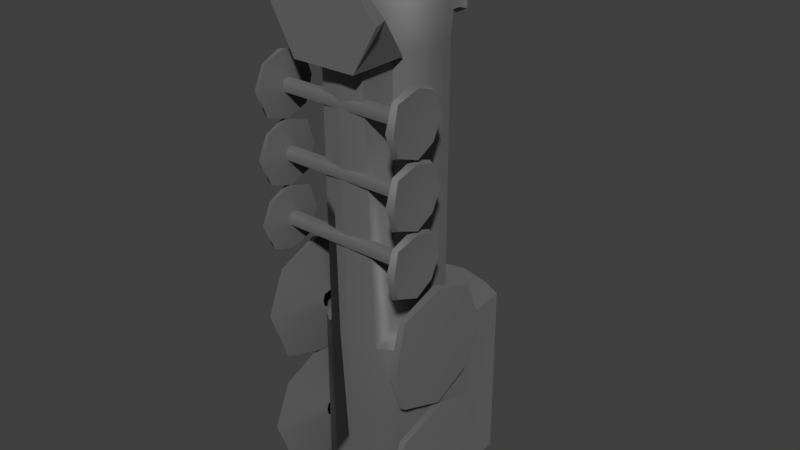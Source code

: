 # Source: Train.blend  (saved by Blender 2.79.0; exported with 4.5.12 LTS)
import bpy
from mathutils import Matrix  # noqa: F401  (used for matrix-valued properties, if any)

bpy.ops.wm.read_factory_settings(use_empty=True)
scene = bpy.context.scene
scene.name = 'Scene'

# ---- collections
col_collection_1 = bpy.data.collections.new('Collection 1'); scene.collection.children.link(col_collection_1)

# ---- materials (node trees are filled in below, after node groups)
mat_material = bpy.data.materials.new('Material')
mat_material.alpha_threshold = 0.0
mat_material.roughness = 0.5
mat_material.line_color = (0.0, 0.0, 0.0, 1.0)

# ---- node groups
ng_auto_smooth = bpy.data.node_groups.new('Auto Smooth', 'GeometryNodeTree')
_s = ng_auto_smooth.interface.new_socket(name='Geometry', in_out='OUTPUT', socket_type='NodeSocketGeometry')
_s = ng_auto_smooth.interface.new_socket(name='Geometry', in_out='INPUT', socket_type='NodeSocketGeometry')
_s = ng_auto_smooth.interface.new_socket(name='Angle', in_out='INPUT', socket_type='NodeSocketFloat')
_s.subtype = 'ANGLE'
_s.min_value = 0.0
_s.max_value = 3.142
ng_auto_smooth.is_modifier = True
_N = ng_auto_smooth.nodes; _L = ng_auto_smooth.links
n0 = _N.new('NodeGroupOutput'); n0.name = 'Group Output'; n0.location = (480, -100)
n1 = _N.new('NodeGroupInput'); n1.name = 'Group Input'; n1.location = (-420, -300)
n2 = _N.new('NodeGroupInput'); n2.name = 'Group Input.001'; n2.location = (-60, -100)
n3 = _N.new('GeometryNodeSetShadeSmooth'); n3.name = 'Set Shade Smooth'; n3.location = (120, -100)
n3.domain = 'EDGE'
n4 = _N.new('GeometryNodeSetShadeSmooth'); n4.name = 'Set Shade Smooth.001'; n4.location = (300, -100)
n5 = _N.new('GeometryNodeInputMeshEdgeAngle'); n5.name = 'Edge Angle'; n5.location = (-420, -220)
n6 = _N.new('GeometryNodeInputEdgeSmooth'); n6.name = 'Is Edge Smooth'; n6.location = (-60, -160)
n7 = _N.new('GeometryNodeInputShadeSmooth'); n7.name = 'Is Face Smooth'; n7.location = (-240, -340)
n8 = _N.new('FunctionNodeBooleanMath'); n8.name = 'Boolean Math'; n8.location = (-60, -220)
n9 = _N.new('FunctionNodeCompare'); n9.name = 'Compare'; n9.location = (-240, -180)
n9.operation = 'LESS_EQUAL'
_L.new(n5.outputs[0], n9.inputs[0])
_L.new(n4.outputs[0], n0.inputs[0])
_L.new(n1.outputs[1], n9.inputs[1])
_L.new(n9.outputs[0], n8.inputs[0])
_L.new(n7.outputs[0], n8.inputs[1])
_L.new(n2.outputs[0], n3.inputs[0])
_L.new(n6.outputs[0], n3.inputs[1])
_L.new(n3.outputs[0], n4.inputs[0])
_L.new(n8.outputs[0], n3.inputs[2])
n0.is_active_output = True

# ---- material node trees
mat_material.use_nodes = True; mat_material.node_tree.nodes.clear()
_N = mat_material.node_tree.nodes; _L = mat_material.node_tree.links
n0 = _N.new('ShaderNodeOutputMaterial'); n0.name = 'Material Output'; n0.location = (460, 300)
n1 = _N.new('ShaderNodeBsdfDiffuse'); n1.name = 'Diffuse BSDF'; n1.location = (10, 300)
n1.inputs[0].default_value = (0.01706, 0.01706, 0.01706, 1.0)
n1.inputs[1].default_value = 0.1917
n2 = _N.new('ShaderNodeMixShader'); n2.name = 'Mix Shader'; n2.location = (240, 303)
n2.inputs[0].default_value = 0.4273
n3 = _N.new('ShaderNodeBsdfAnisotropic'); n3.name = 'Glossy BSDF'; n3.location = (4, 165)
n3.distribution = 'GGX'
n3.inputs[1].default_value = 0.8317
_L.new(n1.outputs[0], n2.inputs[1])
_L.new(n2.outputs[0], n0.inputs[0])
_L.new(n3.outputs[0], n2.inputs[2])
n0.is_active_output = True

# ---- world
world_world = bpy.data.worlds.new('World'); scene.world = world_world
world_world.color = (0.05088, 0.05088, 0.05088)
world_world.use_sun_shadow = False
world_world.sun_shadow_jitter_overblur = 0.0
world_world.cycles.sampling_method = 'MANUAL'

# ---- meshes
me_cube = bpy.data.meshes.new('Cube')
me_cube.from_pydata([(2.0, 2.8, -1.387), (0.8476, 1.089, -1.25), (1.0, 4.5, -1.193), (0.7488, 1.964, 8.389), (0.7488, 4.36, 8.389), (1.498, 3.087, 8.389), (0.5122, 2.334, 8.57), (0.5122, 3.973, 8.57), (1.024, 3.103, 8.57), (-2.0, 2.8, -1.387), (-0.8476, 1.089, -1.25), (-1.0, 4.5, -1.193), (-0.7488, 1.964, 8.389), (-0.7488, 4.36, 8.389), (-1.498, 3.087, 8.389), (-0.5122, 2.334, 8.57), (-0.5122, 3.973, 8.57), (-1.024, 3.103, 8.57), (1.75, 1.825, -1.387), (2.0, 2.8, -7.0), (1.391, 3.09, 7.263), (1.75, 3.825, -1.387), (1.0, 4.5, -7.0), (0.6953, 4.272, 7.263), (0.0, 4.75, -1.193), (1.0, 1.3, -7.0), (0.6953, 2.048, 7.263), (-2.535e-09, 0.9623, -1.25), (1.306, 3.093, 8.594), (0.653, 4.203, 8.594), (0.653, 2.114, 8.594), (1.278, 2.378, 8.394), (-3.956e-09, 1.882, 8.394), (-3.956e-09, 4.512, 8.394), (1.278, 3.836, 8.394), (0.7684, 3.555, 8.57), (0.7684, 2.684, 8.57), (-3.656e-09, 2.377, 8.57), (-3.656e-09, 3.965, 8.57), (-1.75, 1.825, -1.387), (-2.0, 2.8, -7.0), (-1.391, 3.09, 7.263), (-1.75, 3.825, -1.387), (-1.0, 4.5, -7.001), (-0.6953, 4.272, 7.263), (-1.0, 1.3, -7.0), (-0.6953, 2.048, 7.263), (-1.306, 3.093, 8.594), (-0.653, 4.203, 8.594), (-0.653, 2.114, 8.594), (-1.278, 2.378, 8.394), (-1.278, 3.836, 8.394), (-0.7684, 3.555, 8.57), (-0.7684, 2.684, 8.57), (1.75, 1.825, -7.0), (1.217, 2.413, 7.263), (1.75, 3.825, -7.0), (1.217, 3.803, 7.263), (1.085, 2.493, 8.602), (1.085, 3.73, 8.602), (-1.75, 1.825, -7.0), (-1.217, 2.413, 7.263), (-1.75, 3.825, -7.001), (-1.217, 3.803, 7.263), (0.0, 4.75, -7.0), (-7.659e-09, 4.446, 7.263), (0.0, 1.15, -7.0), (-5.069e-09, 1.943, 7.263), (-1.085, 2.493, 8.602), (-1.085, 3.73, 8.602), (-3.656e-09, 4.305, 8.602), (-3.656e-09, 2.07, 8.602), (-3.656e-09, 3.137, 8.57), (1.0, 6.099, -1.193), (1.0, 6.099, -7.0), (0.0, 6.349, -1.193), (1.75, 5.727, -1.193), (-1.0, 6.099, -1.193), (-1.75, 5.727, -1.193), (-1.0, 6.099, -7.001), (1.75, 5.727, -7.0), (0.0, 6.349, -7.0), (-1.75, 5.727, -7.001), (0.0, 3.85, -7.423), (0.0, 2.296, -7.416), (0.0, 1.396, -7.416), (-5.069e-09, 4.272, 7.43), (-3.548e-09, 5.724, 7.402), (0.269, 4.272, 7.565), (0.2966, 5.724, 7.552), (0.269, 4.272, 7.837), (0.2966, 5.724, 7.851), (-3.222e-08, 4.272, 7.972), (-3.349e-08, 5.724, 8.0), (-0.269, 4.272, 7.837), (-0.2966, 5.724, 7.851), (-0.269, 4.272, 7.565), (-0.2966, 5.724, 7.552), (1.882e-10, 5.648, 7.329), (0.3694, 5.648, 7.515), (0.3694, 5.648, 7.887), (-3.71e-08, 5.648, 8.073), (-0.3694, 5.648, 7.887), (-0.3694, 5.648, 7.515), (0.2447, 5.452, 7.578), (0.2447, 5.452, 7.824), (-2.922e-08, 5.452, 7.948), (-0.2447, 5.452, 7.824), (-0.2447, 5.452, 7.578), (-4.522e-09, 5.452, 7.454), (-1.37e-08, 5.545, 7.701), (1.391, 3.09, -1.112), (0.6953, 2.048, -1.112), (0.6953, 4.272, -0.9248), (-1.391, 3.09, -1.112), (-0.6953, 2.048, -1.112), (-0.6953, 4.272, -0.9248), (1.217, 2.413, -1.112), (1.217, 3.803, -1.112), (-5.151e-09, 4.446, -0.9248), (-5.069e-09, 1.943, -1.112), (-1.217, 2.413, -1.112), (-1.217, 3.803, -1.112), (0.6953, 0.8788, 7.263), (-0.6953, 0.8788, 7.263), (-5.069e-09, 0.7745, 7.263), (-1.766, 0.1937, 8.525), (-1.551, 0.7537, 8.525), (-1.0, 0.1937, 7.165), (-1.0, 2.086, 7.165), (1.766, 0.1937, 8.525), (1.551, 0.7537, 8.525), (1.0, 0.1937, 7.165), (1.0, 2.086, 7.165), (0.0, 0.1937, 7.165), (0.0, 2.086, 7.165), (0.0, 0.1937, 10.61), (0.0, 0.7537, 10.03), (2.151, 2.0, -2.888), (2.535, 2.0, -1.0), (2.151, 2.0, 0.888), (2.151, 0.112, -1.0), (2.151, 3.888, -1.0), (2.151, 2.0, -6.888), (2.535, 2.0, -5.0), (2.151, 2.0, -3.112), (2.151, 0.112, -5.0), (2.151, 3.888, -5.0), (2.179, 1.0, 3.0), (2.224, 1.0, 4.0), (2.179, 1.0, 5.0), (2.179, 1.748e-07, 4.0), (2.179, 2.0, 4.0), (2.179, 1.0, 5.0), (2.224, 1.0, 6.0), (2.179, 1.0, 7.0), (2.179, 2.623e-07, 6.0), (2.179, 2.0, 6.0), (2.179, 1.0, 1.0), (2.224, 1.0, 2.0), (2.179, 1.0, 3.0), (2.179, 8.742e-08, 2.0), (2.179, 2.0, 2.0), (1.776, 1.729, -1.0), (1.776, 2.008, -0.7242), (1.776, 2.284, -1.0), (1.776, 2.005, -1.276), (2.151, 0.584, -2.416), (2.151, 3.416, -2.416), (2.399, 2.0, -2.893), (2.399, 0.1071, -1.0), (2.399, 3.893, -1.0), (2.399, 2.0, 0.8929), (2.151, 0.584, 0.416), (2.151, 3.416, 0.416), (1.776, 1.724, -5.0), (1.776, 2.0, -4.724), (1.776, 2.276, -5.0), (1.776, 2.0, -5.276), (2.151, 0.584, -6.416), (2.151, 3.416, -6.416), (2.399, 2.0, -6.893), (2.399, 0.1071, -5.0), (2.399, 3.893, -5.0), (2.399, 2.0, -3.107), (2.151, 0.584, -3.584), (2.151, 3.416, -3.584), (2.082, 0.7853, 4.0), (2.082, 1.0, 4.215), (2.082, 1.215, 4.0), (2.082, 1.0, 3.785), (2.179, 0.25, 3.25), (2.179, 1.75, 3.25), (2.403, 1.0, 3.054), (2.403, 0.05356, 4.0), (2.403, 1.946, 4.0), (2.403, 1.0, 4.946), (2.179, 0.25, 4.75), (2.179, 1.75, 4.75), (2.082, 0.7853, 6.0), (2.082, 1.0, 6.215), (2.082, 1.215, 6.0), (2.082, 1.0, 5.785), (2.179, 0.25, 5.25), (2.179, 1.75, 5.25), (2.403, 1.0, 5.054), (2.403, 0.05356, 6.0), (2.403, 1.946, 6.0), (2.403, 1.0, 6.946), (2.179, 0.25, 6.75), (2.179, 1.75, 6.75), (2.082, 0.7853, 2.0), (2.082, 1.0, 2.215), (2.082, 1.215, 2.0), (2.082, 1.0, 1.785), (2.179, 0.25, 1.25), (2.179, 1.75, 1.25), (2.403, 1.0, 1.054), (2.403, 0.05356, 2.0), (2.403, 1.946, 2.0), (2.403, 1.0, 2.946), (2.179, 0.25, 2.75), (2.179, 1.75, 2.75), (1.798, 1.801, -0.7957), (1.798, 2.213, -0.7957), (1.798, 1.801, -1.204), (1.798, 2.21, -1.204), (2.317, 0.5979, 0.4021), (2.317, 3.402, 0.4021), (2.317, 0.5979, -2.402), (2.317, 3.402, -2.402), (1.798, 1.796, -4.796), (1.798, 2.204, -4.796), (1.798, 1.796, -5.204), (1.798, 2.204, -5.204), (2.317, 0.5979, -3.598), (2.317, 3.402, -3.598), (2.317, 0.5979, -6.402), (2.317, 3.402, -6.402), (2.099, 0.8409, 4.159), (2.099, 1.159, 4.159), (2.099, 0.8409, 3.841), (2.099, 1.159, 3.841), (2.329, 0.2989, 4.701), (2.329, 1.701, 4.701), (2.329, 0.2989, 3.299), (2.329, 1.701, 3.299), (2.099, 0.8409, 6.159), (2.099, 1.159, 6.159), (2.099, 0.8409, 5.841), (2.099, 1.159, 5.841), (2.329, 0.2989, 6.701), (2.329, 1.701, 6.701), (2.329, 0.2989, 5.299), (2.329, 1.701, 5.299), (2.099, 0.8409, 2.159), (2.099, 1.159, 2.159), (2.099, 0.8409, 1.841), (2.099, 1.159, 1.841), (2.329, 0.2989, 2.701), (2.329, 1.701, 2.701), (2.329, 0.2989, 1.299), (2.329, 1.701, 1.299), (-2.151, 2.0, -3.0), (-2.535, 2.0, -1.0), (-2.151, 2.0, 1.0), (-2.151, -4.371e-08, -1.0), (-2.151, 4.0, -1.0), (-2.151, 2.0, -7.0), (-2.535, 2.0, -5.0), (-2.151, 2.0, -3.0), (-2.151, -2.186e-07, -5.0), (-2.151, 4.0, -5.0), (0.0, 1.215, 4.0), (-2.179, 1.0, 3.0), (-2.224, 1.0, 4.0), (-2.179, 1.0, 5.0), (-2.179, 1.748e-07, 4.0), (-2.179, 2.0, 4.0), (0.0, 1.0, 4.215), (-2.179, 1.0, 5.0), (-2.224, 1.0, 6.0), (-2.179, 1.0, 7.0), (-2.179, 2.623e-07, 6.0), (-2.179, 2.0, 6.0), (0.0, 0.7853, 4.0), (-2.179, 1.0, 1.0), (-2.224, 1.0, 2.0), (-2.179, 1.0, 3.0), (-2.179, 8.742e-08, 2.0), (-2.179, 2.0, 2.0), (-1.776, 1.729, -1.0), (-1.776, 2.008, -0.7242), (-1.776, 2.284, -1.0), (-1.776, 2.005, -1.276), (-2.151, 0.5, -2.5), (-2.151, 3.5, -2.5), (-2.399, 2.0, -2.893), (-2.399, 0.1071, -1.0), (-2.399, 3.893, -1.0), (-2.399, 2.0, 0.8929), (-2.151, 0.5, 0.5), (-2.151, 3.5, 0.5), (-1.776, 1.724, -5.0), (-1.776, 2.0, -4.724), (-1.776, 2.276, -5.0), (-1.776, 2.0, -5.276), (-2.151, 0.5, -6.5), (-2.151, 3.5, -6.5), (-2.399, 2.0, -6.893), (-2.399, 0.1071, -5.0), (-2.399, 3.893, -5.0), (-2.399, 2.0, -3.107), (-2.151, 0.5, -3.5), (-2.151, 3.5, -3.5), (-2.082, 0.7853, 4.0), (-2.082, 1.0, 4.215), (-2.082, 1.215, 4.0), (-2.082, 1.0, 3.785), (-2.179, 0.25, 3.25), (-2.179, 1.75, 3.25), (-2.403, 1.0, 3.054), (-2.403, 0.05356, 4.0), (-2.403, 1.946, 4.0), (-2.403, 1.0, 4.946), (-2.179, 0.25, 4.75), (-2.179, 1.75, 4.75), (-2.082, 0.7853, 6.0), (-2.082, 1.0, 6.215), (-2.082, 1.215, 6.0), (-2.082, 1.0, 5.785), (-2.179, 0.25, 5.25), (-2.179, 1.75, 5.25), (-2.403, 1.0, 5.054), (-2.403, 0.05356, 6.0), (-2.403, 1.946, 6.0), (-2.403, 1.0, 6.946), (-2.179, 0.25, 6.75), (-2.179, 1.75, 6.75), (-2.082, 0.7853, 2.0), (-2.082, 1.0, 2.215), (-2.082, 1.215, 2.0), (-2.082, 1.0, 1.785), (-2.179, 0.25, 1.25), (-2.179, 1.75, 1.25), (-2.403, 1.0, 1.054), (-2.403, 0.05356, 2.0), (-2.403, 1.946, 2.0), (-2.403, 1.0, 2.946), (-2.179, 0.25, 2.75), (-2.179, 1.75, 2.75), (-1.798, 1.801, -0.7957), (-1.798, 2.213, -0.7957), (-1.798, 1.801, -1.204), (-1.798, 2.21, -1.204), (-2.317, 0.5979, 0.4021), (-2.317, 3.402, 0.4021), (-2.317, 0.5979, -2.402), (-2.317, 3.402, -2.402), (-1.798, 1.796, -4.796), (-1.798, 2.204, -4.796), (-1.798, 1.796, -5.204), (-1.798, 2.204, -5.204), (-2.317, 0.5979, -3.598), (-2.317, 3.402, -3.598), (-2.317, 0.5979, -6.402), (-2.317, 3.402, -6.402), (-2.099, 0.8409, 4.159), (-2.099, 1.159, 4.159), (-2.099, 0.8409, 3.841), (-2.099, 1.159, 3.841), (-2.329, 0.2989, 4.701), (-2.329, 1.701, 4.701), (-2.329, 0.2989, 3.299), (-2.329, 1.701, 3.299), (-2.099, 0.8409, 6.159), (-2.099, 1.159, 6.159), (-2.099, 0.8409, 5.841), (-2.099, 1.159, 5.841), (-2.329, 0.2989, 6.701), (-2.329, 1.701, 6.701), (-2.329, 0.2989, 5.299), (-2.329, 1.701, 5.299), (-2.099, 0.8409, 2.159), (-2.099, 1.159, 2.159), (-2.099, 0.8409, 1.841), (-2.099, 1.159, 1.841), (-2.329, 0.2989, 2.701), (-2.329, 1.701, 2.701), (-2.329, 0.2989, 1.299), (-2.329, 1.701, 1.299), (0.0, 1.0, 3.785), (0.0, 0.7853, 6.0), (0.0, 1.0, 6.215), (0.0, 1.215, 6.0), (0.0, 1.0, 5.785), (0.0, 0.7853, 2.0), (0.0, 1.0, 2.215), (0.0, 1.215, 2.0), (0.0, 1.0, 1.785), (0.0, 0.8409, 4.159), (0.0, 1.159, 4.159), (0.0, 0.8409, 3.841), (0.0, 1.159, 3.841), (0.0, 0.8409, 6.159), (0.0, 1.159, 6.159), (0.0, 0.8409, 5.841), (0.0, 1.159, 5.841), (0.0, 0.8409, 2.159), (0.0, 1.159, 2.159), (0.0, 0.8409, 1.841), (0.0, 1.159, 1.841)], [], [(0, 18, 54, 19), (0, 19, 56, 21), (111, 118, 57, 20), (111, 20, 55, 117), (1, 25, 54, 18), (112, 117, 55, 26), (112, 26, 123, 1), (1, 27, 66, 25), (43, 62, 82, 79), (42, 11, 77, 78), (113, 119, 65, 23), (113, 23, 57, 118), (3, 32, 67, 26), (3, 26, 55, 31), (3, 31, 58, 30), (3, 30, 71, 32), (4, 34, 57, 23), (4, 23, 65, 33), (4, 33, 70, 29), (4, 29, 59, 34), (5, 31, 55, 20), (5, 20, 57, 34), (5, 34, 59, 28), (5, 28, 58, 31), (6, 37, 71, 30), (6, 30, 58, 36), (6, 36, 72, 37), (7, 35, 59, 29), (7, 29, 70, 38), (7, 38, 72, 35), (8, 36, 58, 28), (8, 28, 59, 35), (8, 35, 72, 36), (9, 40, 60, 39), (114, 121, 61, 41), (114, 41, 63, 122), (9, 42, 62, 40), (10, 39, 60, 45), (10, 45, 66, 27), (115, 46, 61, 121), (22, 64, 81, 74), (116, 122, 63, 44), (116, 44, 65, 119), (56, 22, 74, 80), (12, 46, 67, 32), (12, 32, 71, 49), (12, 49, 68, 50), (12, 50, 61, 46), (13, 44, 63, 51), (13, 51, 69, 48), (13, 48, 70, 33), (13, 33, 65, 44), (14, 41, 61, 50), (14, 50, 68, 47), (14, 47, 69, 51), (14, 51, 63, 41), (15, 49, 71, 37), (15, 37, 72, 53), (15, 53, 68, 49), (16, 48, 69, 52), (16, 52, 72, 38), (16, 38, 70, 48), (17, 47, 68, 53), (17, 53, 72, 52), (17, 52, 69, 47), (73, 76, 80, 74), (73, 74, 81, 75), (77, 79, 82, 78), (77, 75, 81, 79), (21, 56, 80, 76), (2, 21, 76, 73), (64, 43, 79, 81), (62, 42, 78, 82), (24, 2, 73, 75), (11, 24, 75, 77), (45, 60, 85, 66), (25, 66, 85, 54), (54, 85, 84, 19), (60, 40, 84, 85), (19, 84, 83, 56), (40, 62, 83, 84), (62, 43, 64, 83), (56, 83, 64, 22), (98, 87, 89, 99), (99, 89, 91, 100), (100, 91, 93, 101), (101, 93, 95, 102), (102, 95, 97, 103), (103, 97, 87, 98), (108, 103, 98, 109), (107, 102, 103, 108), (106, 101, 102, 107), (105, 100, 101, 106), (104, 99, 100, 105), (109, 98, 99, 104), (86, 109, 104, 88), (88, 104, 105, 90), (90, 105, 106, 92), (92, 106, 107, 94), (94, 107, 108, 96), (96, 108, 109, 86), (89, 87, 110), (95, 93, 110), (91, 89, 110), (97, 95, 110), (93, 91, 110), (87, 97, 110), (11, 116, 119, 24), (11, 42, 122, 116), (10, 115, 121, 39), (10, 27, 120, 115), (9, 114, 122, 42), (9, 39, 121, 114), (2, 113, 118, 21), (2, 24, 119, 113), (1, 112, 120, 27), (1, 18, 117, 112), (0, 111, 117, 18), (0, 21, 118, 111), (1, 123, 125, 27), (10, 27, 125, 124), (46, 115, 10, 124), (26, 67, 125, 123), (67, 46, 124, 125), (126, 127, 129, 128), (134, 135, 133, 132), (132, 133, 131, 130), (136, 137, 127, 126), (134, 132, 130, 136), (135, 129, 127, 137), (133, 135, 137, 131), (128, 134, 136, 126), (130, 131, 137, 136), (128, 129, 135, 134), (138, 167, 225, 166), (138, 166, 226, 168), (138, 168, 230, 169), (138, 169, 229, 167), (139, 170, 229, 169), (139, 169, 230, 171), (139, 171, 228, 172), (139, 172, 227, 170), (140, 173, 227, 172), (140, 172, 228, 174), (140, 174, 224, 164), (140, 164, 223, 173), (141, 163, 225, 167), (141, 167, 229, 170), (141, 170, 227, 173), (141, 173, 223, 163), (142, 171, 230, 168), (142, 168, 226, 165), (142, 165, 224, 174), (142, 174, 228, 171), (143, 179, 233, 178), (143, 178, 234, 180), (143, 180, 238, 181), (143, 181, 237, 179), (144, 182, 237, 181), (144, 181, 238, 183), (144, 183, 236, 184), (144, 184, 235, 182), (145, 185, 235, 184), (145, 184, 236, 186), (145, 186, 232, 176), (145, 176, 231, 185), (146, 175, 233, 179), (146, 179, 237, 182), (146, 182, 235, 185), (146, 185, 231, 175), (147, 183, 238, 180), (147, 180, 234, 177), (147, 177, 232, 186), (147, 186, 236, 183), (240, 189, 273, 401), (247, 200, 393, 404), (257, 211, 396, 410), (214, 257, 410, 399), (148, 191, 241, 190), (148, 190, 242, 192), (148, 192, 246, 193), (148, 193, 245, 191), (149, 194, 245, 193), (149, 193, 246, 195), (149, 195, 244, 196), (149, 196, 243, 194), (150, 197, 243, 196), (150, 196, 244, 198), (150, 198, 240, 188), (150, 188, 239, 197), (151, 187, 241, 191), (151, 191, 245, 194), (151, 194, 243, 197), (151, 197, 239, 187), (152, 195, 246, 192), (152, 192, 242, 189), (152, 189, 240, 198), (152, 198, 244, 195), (188, 240, 401, 279), (199, 247, 404, 392), (258, 214, 399, 411), (239, 188, 279, 400), (153, 203, 249, 202), (153, 202, 250, 204), (153, 204, 254, 205), (153, 205, 253, 203), (154, 206, 253, 205), (154, 205, 254, 207), (154, 207, 252, 208), (154, 208, 251, 206), (155, 209, 251, 208), (155, 208, 252, 210), (155, 210, 248, 200), (155, 200, 247, 209), (156, 199, 249, 203), (156, 203, 253, 206), (156, 206, 251, 209), (156, 209, 247, 199), (157, 207, 254, 204), (157, 204, 250, 201), (157, 201, 248, 210), (157, 210, 252, 207), (249, 199, 392, 406), (202, 249, 406, 395), (213, 258, 411, 398), (187, 239, 400, 285), (158, 215, 257, 214), (158, 214, 258, 216), (158, 216, 262, 217), (158, 217, 261, 215), (159, 218, 261, 217), (159, 217, 262, 219), (159, 219, 260, 220), (159, 220, 259, 218), (160, 221, 259, 220), (160, 220, 260, 222), (160, 222, 256, 212), (160, 212, 255, 221), (161, 211, 257, 215), (161, 215, 261, 218), (161, 218, 259, 221), (161, 221, 255, 211), (162, 219, 262, 216), (162, 216, 258, 213), (162, 213, 256, 222), (162, 222, 260, 219), (211, 255, 408, 396), (200, 248, 405, 393), (189, 242, 403, 273), (255, 212, 397, 408), (248, 201, 394, 405), (242, 190, 391, 403), (212, 256, 409, 397), (201, 250, 407, 394), (190, 241, 402, 391), (241, 187, 285, 402), (256, 213, 398, 409), (250, 202, 395, 407), (263, 294, 353, 295), (263, 296, 354, 294), (263, 297, 358, 296), (263, 295, 357, 297), (264, 297, 357, 298), (264, 299, 358, 297), (264, 300, 356, 299), (264, 298, 355, 300), (265, 300, 355, 301), (265, 302, 356, 300), (265, 292, 352, 302), (265, 301, 351, 292), (266, 295, 353, 291), (266, 298, 357, 295), (266, 301, 355, 298), (266, 291, 351, 301), (267, 296, 358, 299), (267, 293, 354, 296), (267, 302, 352, 293), (267, 299, 356, 302), (268, 306, 361, 307), (268, 308, 362, 306), (268, 309, 366, 308), (268, 307, 365, 309), (269, 309, 365, 310), (269, 311, 366, 309), (269, 312, 364, 311), (269, 310, 363, 312), (270, 312, 363, 313), (270, 314, 364, 312), (270, 304, 360, 314), (270, 313, 359, 304), (271, 307, 361, 303), (271, 310, 365, 307), (271, 313, 363, 310), (271, 303, 359, 313), (272, 308, 366, 311), (272, 305, 362, 308), (272, 314, 360, 305), (272, 311, 364, 314), (368, 401, 273, 317), (375, 404, 393, 328), (385, 410, 396, 339), (342, 399, 410, 385), (274, 318, 369, 319), (274, 320, 370, 318), (274, 321, 374, 320), (274, 319, 373, 321), (275, 321, 373, 322), (275, 323, 374, 321), (275, 324, 372, 323), (275, 322, 371, 324), (276, 324, 371, 325), (276, 326, 372, 324), (276, 316, 368, 326), (276, 325, 367, 316), (277, 319, 369, 315), (277, 322, 373, 319), (277, 325, 371, 322), (277, 315, 367, 325), (278, 320, 374, 323), (278, 317, 370, 320), (278, 326, 368, 317), (278, 323, 372, 326), (316, 279, 401, 368), (327, 392, 404, 375), (386, 411, 399, 342), (367, 400, 279, 316), (280, 330, 377, 331), (280, 332, 378, 330), (280, 333, 382, 332), (280, 331, 381, 333), (281, 333, 381, 334), (281, 335, 382, 333), (281, 336, 380, 335), (281, 334, 379, 336), (282, 336, 379, 337), (282, 338, 380, 336), (282, 328, 376, 338), (282, 337, 375, 328), (283, 331, 377, 327), (283, 334, 381, 331), (283, 337, 379, 334), (283, 327, 375, 337), (284, 332, 382, 335), (284, 329, 378, 332), (284, 338, 376, 329), (284, 335, 380, 338), (377, 406, 392, 327), (330, 395, 406, 377), (341, 398, 411, 386), (315, 285, 400, 367), (286, 342, 385, 343), (286, 344, 386, 342), (286, 345, 390, 344), (286, 343, 389, 345), (287, 345, 389, 346), (287, 347, 390, 345), (287, 348, 388, 347), (287, 346, 387, 348), (288, 348, 387, 349), (288, 350, 388, 348), (288, 340, 384, 350), (288, 349, 383, 340), (289, 343, 385, 339), (289, 346, 389, 343), (289, 349, 387, 346), (289, 339, 383, 349), (290, 344, 390, 347), (290, 341, 386, 344), (290, 350, 384, 341), (290, 347, 388, 350), (339, 396, 408, 383), (328, 393, 405, 376), (317, 273, 403, 370), (383, 408, 397, 340), (376, 405, 394, 329), (370, 403, 391, 318), (340, 397, 409, 384), (329, 394, 407, 378), (318, 391, 402, 369), (369, 402, 285, 315), (384, 409, 398, 341), (378, 407, 395, 330)])
me_cube.polygons.foreach_set('use_smooth', [True] * 382)
me_cube.materials.append(mat_material)
me_cube.use_remesh_preserve_volume = False
me_cube.use_remesh_preserve_attributes = False
me_cube.use_mirror_vertex_groups = False
me_cube.update()

# ---- objects
ob_train = bpy.data.objects.new('train', me_cube)

# ---- transforms, parenting, visibility, modifiers, constraints
ob_train.location = (0.0, 0.0, 0.0)
ob_train.lock_rotations_4d = False
ob_train.empty_display_type = 'ARROWS'
ob_train.lineart.crease_threshold = 0.0
_m = ob_train.modifiers.new('Auto Smooth', 'NODES')
_m.node_group = ng_auto_smooth
_gi = [s.identifier for s in ng_auto_smooth.interface.items_tree if s.item_type == 'SOCKET' and s.in_out == 'INPUT']
_m[_gi[1]] = 0.8727  # Angle

# ---- collection membership
col_collection_1.objects.link(ob_train)

# ---- scene / render settings (as saved in the file)
scene.frame_start = 1; scene.frame_end = 250; scene.frame_set(1)
scene.render.engine = 'CYCLES'
scene.render.dither_intensity = 0.0
scene.render.film_transparent = True
scene.cycles.use_denoising = False
scene.cycles.samples = 128
scene.cycles.sampling_pattern = 'TABULATED_SOBOL'
scene.cycles.use_adaptive_sampling = False
scene.cycles.use_light_tree = False
scene.cycles.blur_glossy = 0.0
scene.cycles.sample_clamp_indirect = 0.0
scene.view_settings.view_transform = 'Standard'
bpy.context.view_layer.update()

# ---- added for rendering (the .blend has no active camera and no usable light): camera, sun
cam_auto = bpy.data.cameras.new('AutoCamera')
cam_auto.lens = 50.0
cam_auto.sensor_width = 36.0
cam_auto.clip_end = 1000.0
ob_auto_camera = bpy.data.objects.new('AutoCamera', cam_auto)
scene.collection.objects.link(ob_auto_camera)
ob_auto_camera.location = (18.3029, -18.7891, 16.2378)
ob_auto_camera.rotation_euler = (1.09748, -7.21219e-08, 0.694738)
scene.camera = ob_auto_camera
light_auto_sun = bpy.data.lights.new('AutoSun', 'SUN')
light_auto_sun.energy = 3.0
light_auto_sun.angle = 0.0523599
ob_auto_sun = bpy.data.objects.new('AutoSun', light_auto_sun)
scene.collection.objects.link(ob_auto_sun)
ob_auto_sun.rotation_euler = (0.872665, 0.174533, 0.523599)
bpy.context.view_layer.update()
